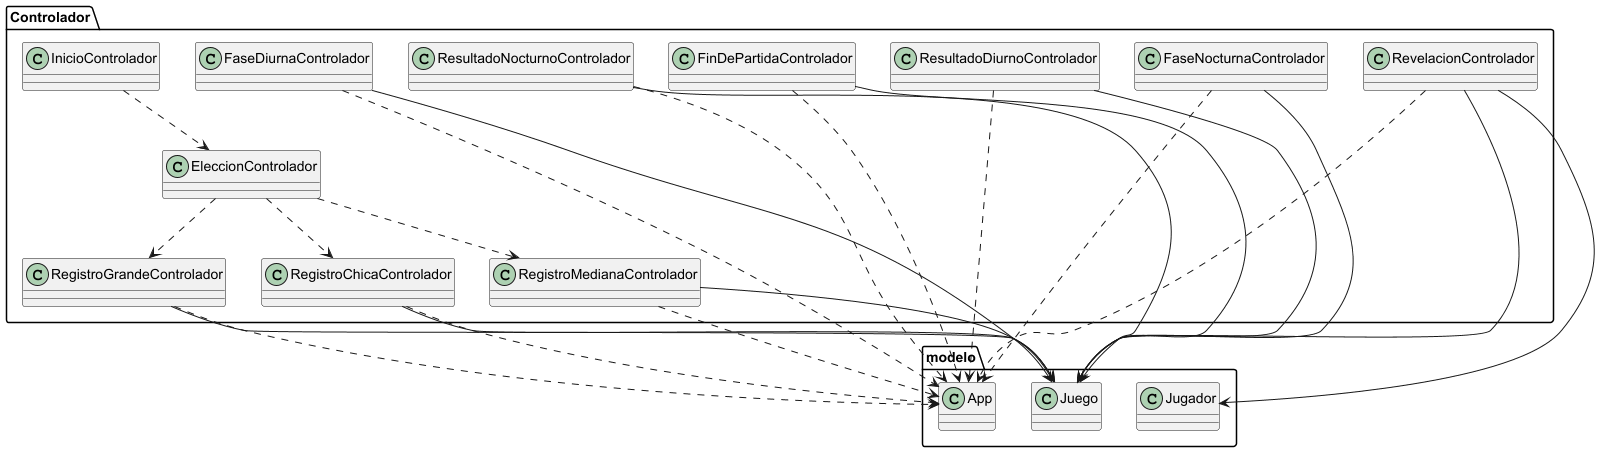

The diagram above was rendered by PlantUML. Its source (embedded in the PNG):
@startuml

package "modelo" {
    class App
    class Juego
    class Jugador
}

package "Controlador" {

class InicioControlador
class EleccionControlador

class RegistroChicaControlador
class RegistroMedianaControlador
class RegistroGrandeControlador

class FaseNocturnaControlador
class FaseDiurnaControlador

class ResultadoNocturnoControlador
class ResultadoDiurnoControlador

class FinDePartidaControlador
class RevelacionControlador

}

InicioControlador ..> EleccionControlador

EleccionControlador ..> RegistroChicaControlador
EleccionControlador ..> RegistroMedianaControlador
EleccionControlador ..> RegistroGrandeControlador

RegistroChicaControlador --> Juego
RegistroMedianaControlador --> Juego
RegistroGrandeControlador --> Juego

FaseNocturnaControlador --> Juego
FaseDiurnaControlador --> Juego

ResultadoNocturnoControlador --> Juego
ResultadoDiurnoControlador --> Juego

FinDePartidaControlador --> Juego
RevelacionControlador --> Juego

RevelacionControlador --> Jugador

'=========================
' DEPENDENCIAS
'=========================

RegistroChicaControlador ..> App
RegistroMedianaControlador ..> App
RegistroGrandeControlador ..> App

FaseNocturnaControlador ..> App
FaseDiurnaControlador ..> App

ResultadoNocturnoControlador ..> App
ResultadoDiurnoControlador ..> App

FinDePartidaControlador ..> App
RevelacionControlador ..> App

@enduml